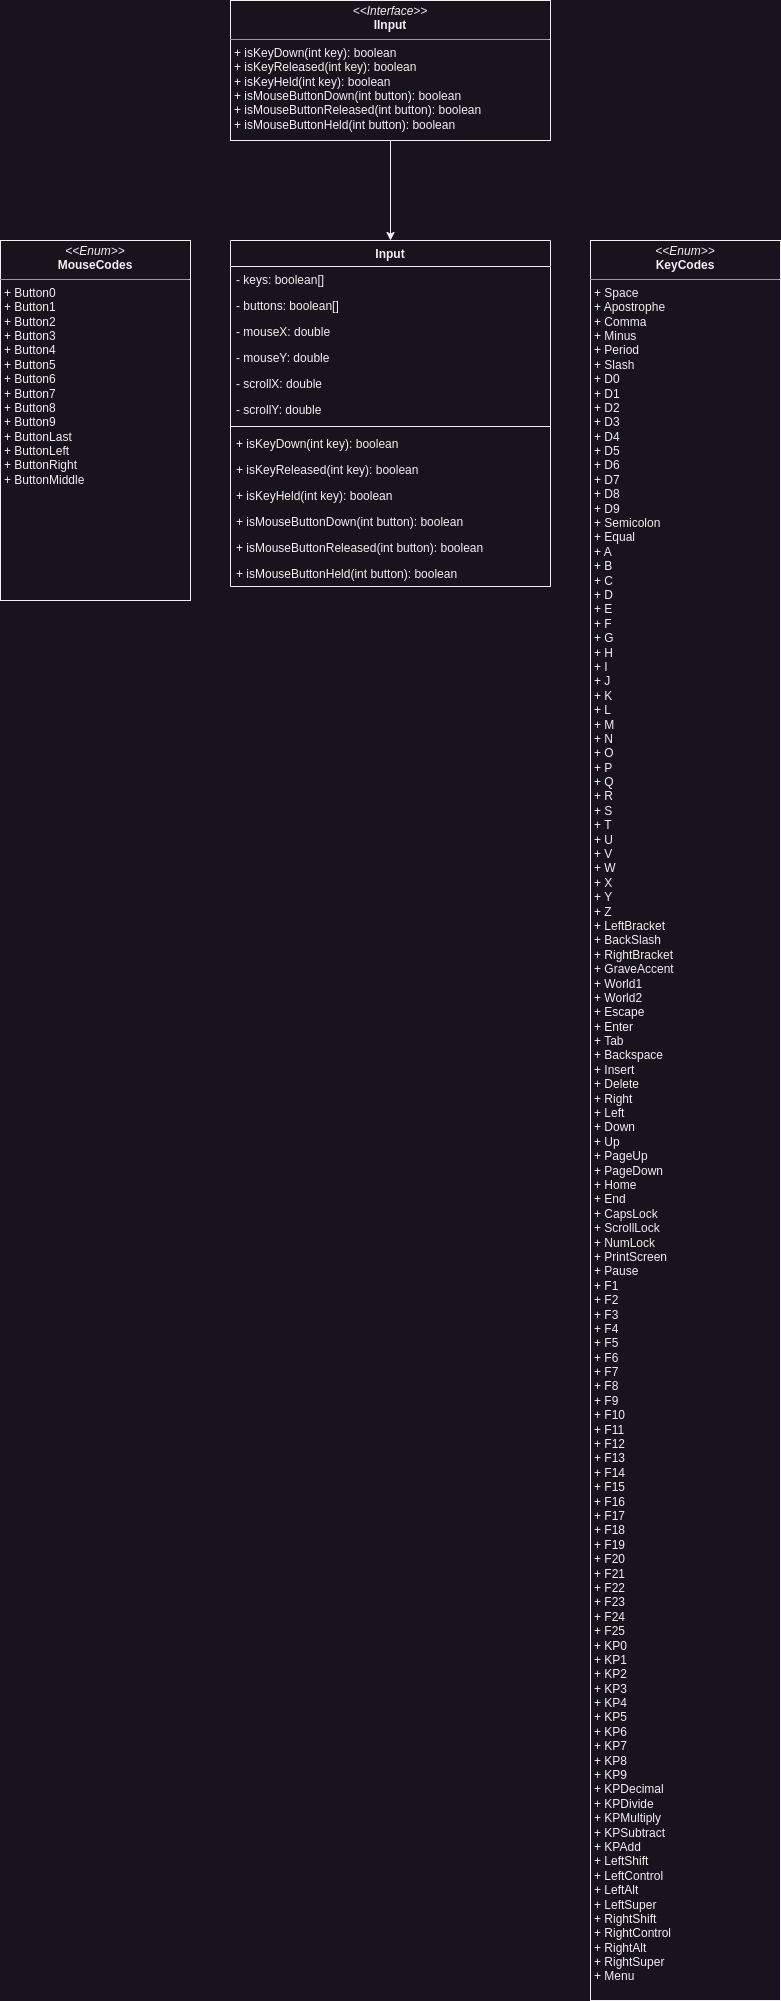

The diagram above was exported from draw.io. Its source (the exported page's mxGraphModel, read from the mxfile embedded in the PNG):
<mxGraphModel dx="474" dy="762" grid="1" gridSize="10" guides="1" tooltips="1" connect="1" arrows="1" fold="1" page="1" pageScale="1" pageWidth="850" pageHeight="1100" math="0" shadow="0">
  <root>
    <mxCell id="0" />
    <mxCell id="1" parent="0" />
    <mxCell id="y6v50In08nSSDRf1yCkO-16" style="edgeStyle=orthogonalEdgeStyle;rounded=0;orthogonalLoop=1;jettySize=auto;html=1;exitX=0.5;exitY=1;exitDx=0;exitDy=0;entryX=0.5;entryY=0;entryDx=0;entryDy=0;" edge="1" parent="1" source="y6v50In08nSSDRf1yCkO-1" target="y6v50In08nSSDRf1yCkO-2">
      <mxGeometry relative="1" as="geometry" />
    </mxCell>
    <mxCell id="y6v50In08nSSDRf1yCkO-1" value="&lt;p style=&quot;margin:0px;margin-top:4px;text-align:center;&quot;&gt;&lt;i&gt;&amp;lt;&amp;lt;Interface&amp;gt;&amp;gt;&lt;/i&gt;&lt;br&gt;&lt;b&gt;IInput&lt;/b&gt;&lt;/p&gt;&lt;hr size=&quot;1&quot;&gt;&lt;p style=&quot;margin:0px;margin-left:4px;&quot;&gt;+ isKeyDown(int key): boolean&lt;/p&gt;&lt;p style=&quot;margin:0px;margin-left:4px;&quot;&gt;+ isKeyReleased(int key): boolean&lt;/p&gt;&lt;p style=&quot;margin:0px;margin-left:4px;&quot;&gt;+ isKeyHeld(int key): boolean&lt;/p&gt;&lt;p style=&quot;margin:0px;margin-left:4px;&quot;&gt;+ isMouseButtonDown(int button): boolean&lt;/p&gt;&lt;p style=&quot;margin:0px;margin-left:4px;&quot;&gt;+ isMouseButtonReleased(int button): boolean&lt;/p&gt;&lt;p style=&quot;margin:0px;margin-left:4px;&quot;&gt;+ isMouseButtonHeld(int button): boolean&lt;/p&gt;" style="verticalAlign=top;align=left;overflow=fill;fontSize=12;fontFamily=Helvetica;html=1;whiteSpace=wrap;" vertex="1" parent="1">
      <mxGeometry x="280" y="120" width="320" height="140" as="geometry" />
    </mxCell>
    <mxCell id="y6v50In08nSSDRf1yCkO-2" value="Input" style="swimlane;fontStyle=1;align=center;verticalAlign=top;childLayout=stackLayout;horizontal=1;startSize=26;horizontalStack=0;resizeParent=1;resizeParentMax=0;resizeLast=0;collapsible=1;marginBottom=0;whiteSpace=wrap;html=1;" vertex="1" parent="1">
      <mxGeometry x="280" y="360" width="320" height="346" as="geometry" />
    </mxCell>
    <mxCell id="y6v50In08nSSDRf1yCkO-11" value="- keys: boolean[]" style="text;strokeColor=none;fillColor=none;align=left;verticalAlign=top;spacingLeft=4;spacingRight=4;overflow=hidden;rotatable=0;points=[[0,0.5],[1,0.5]];portConstraint=eastwest;whiteSpace=wrap;html=1;" vertex="1" parent="y6v50In08nSSDRf1yCkO-2">
      <mxGeometry y="26" width="320" height="26" as="geometry" />
    </mxCell>
    <mxCell id="y6v50In08nSSDRf1yCkO-12" value="- buttons: boolean[]" style="text;strokeColor=none;fillColor=none;align=left;verticalAlign=top;spacingLeft=4;spacingRight=4;overflow=hidden;rotatable=0;points=[[0,0.5],[1,0.5]];portConstraint=eastwest;whiteSpace=wrap;html=1;" vertex="1" parent="y6v50In08nSSDRf1yCkO-2">
      <mxGeometry y="52" width="320" height="26" as="geometry" />
    </mxCell>
    <mxCell id="y6v50In08nSSDRf1yCkO-13" value="- mouseX: double" style="text;strokeColor=none;fillColor=none;align=left;verticalAlign=top;spacingLeft=4;spacingRight=4;overflow=hidden;rotatable=0;points=[[0,0.5],[1,0.5]];portConstraint=eastwest;whiteSpace=wrap;html=1;" vertex="1" parent="y6v50In08nSSDRf1yCkO-2">
      <mxGeometry y="78" width="320" height="26" as="geometry" />
    </mxCell>
    <mxCell id="y6v50In08nSSDRf1yCkO-14" value="- mouseY: double" style="text;strokeColor=none;fillColor=none;align=left;verticalAlign=top;spacingLeft=4;spacingRight=4;overflow=hidden;rotatable=0;points=[[0,0.5],[1,0.5]];portConstraint=eastwest;whiteSpace=wrap;html=1;" vertex="1" parent="y6v50In08nSSDRf1yCkO-2">
      <mxGeometry y="104" width="320" height="26" as="geometry" />
    </mxCell>
    <mxCell id="y6v50In08nSSDRf1yCkO-15" value="- scrollX: double" style="text;strokeColor=none;fillColor=none;align=left;verticalAlign=top;spacingLeft=4;spacingRight=4;overflow=hidden;rotatable=0;points=[[0,0.5],[1,0.5]];portConstraint=eastwest;whiteSpace=wrap;html=1;" vertex="1" parent="y6v50In08nSSDRf1yCkO-2">
      <mxGeometry y="130" width="320" height="26" as="geometry" />
    </mxCell>
    <mxCell id="y6v50In08nSSDRf1yCkO-3" value="- scrollY: double" style="text;strokeColor=none;fillColor=none;align=left;verticalAlign=top;spacingLeft=4;spacingRight=4;overflow=hidden;rotatable=0;points=[[0,0.5],[1,0.5]];portConstraint=eastwest;whiteSpace=wrap;html=1;" vertex="1" parent="y6v50In08nSSDRf1yCkO-2">
      <mxGeometry y="156" width="320" height="26" as="geometry" />
    </mxCell>
    <mxCell id="y6v50In08nSSDRf1yCkO-4" value="" style="line;strokeWidth=1;fillColor=none;align=left;verticalAlign=middle;spacingTop=-1;spacingLeft=3;spacingRight=3;rotatable=0;labelPosition=right;points=[];portConstraint=eastwest;strokeColor=inherit;" vertex="1" parent="y6v50In08nSSDRf1yCkO-2">
      <mxGeometry y="182" width="320" height="8" as="geometry" />
    </mxCell>
    <mxCell id="y6v50In08nSSDRf1yCkO-6" value="+ isKeyDown(int key): boolean" style="text;strokeColor=none;fillColor=none;align=left;verticalAlign=top;spacingLeft=4;spacingRight=4;overflow=hidden;rotatable=0;points=[[0,0.5],[1,0.5]];portConstraint=eastwest;whiteSpace=wrap;html=1;" vertex="1" parent="y6v50In08nSSDRf1yCkO-2">
      <mxGeometry y="190" width="320" height="26" as="geometry" />
    </mxCell>
    <mxCell id="y6v50In08nSSDRf1yCkO-7" value="+ isKeyReleased(int key): boolean" style="text;strokeColor=none;fillColor=none;align=left;verticalAlign=top;spacingLeft=4;spacingRight=4;overflow=hidden;rotatable=0;points=[[0,0.5],[1,0.5]];portConstraint=eastwest;whiteSpace=wrap;html=1;" vertex="1" parent="y6v50In08nSSDRf1yCkO-2">
      <mxGeometry y="216" width="320" height="26" as="geometry" />
    </mxCell>
    <mxCell id="y6v50In08nSSDRf1yCkO-8" value="+ isKeyHeld(int key): boolean" style="text;strokeColor=none;fillColor=none;align=left;verticalAlign=top;spacingLeft=4;spacingRight=4;overflow=hidden;rotatable=0;points=[[0,0.5],[1,0.5]];portConstraint=eastwest;whiteSpace=wrap;html=1;" vertex="1" parent="y6v50In08nSSDRf1yCkO-2">
      <mxGeometry y="242" width="320" height="26" as="geometry" />
    </mxCell>
    <mxCell id="y6v50In08nSSDRf1yCkO-9" value="+ isMouseButtonDown(int button): boolean" style="text;strokeColor=none;fillColor=none;align=left;verticalAlign=top;spacingLeft=4;spacingRight=4;overflow=hidden;rotatable=0;points=[[0,0.5],[1,0.5]];portConstraint=eastwest;whiteSpace=wrap;html=1;" vertex="1" parent="y6v50In08nSSDRf1yCkO-2">
      <mxGeometry y="268" width="320" height="26" as="geometry" />
    </mxCell>
    <mxCell id="y6v50In08nSSDRf1yCkO-10" value="+ isMouseButtonReleased(int button): boolean" style="text;strokeColor=none;fillColor=none;align=left;verticalAlign=top;spacingLeft=4;spacingRight=4;overflow=hidden;rotatable=0;points=[[0,0.5],[1,0.5]];portConstraint=eastwest;whiteSpace=wrap;html=1;" vertex="1" parent="y6v50In08nSSDRf1yCkO-2">
      <mxGeometry y="294" width="320" height="26" as="geometry" />
    </mxCell>
    <mxCell id="y6v50In08nSSDRf1yCkO-5" value="+ isMouseButtonHeld(int button): boolean" style="text;strokeColor=none;fillColor=none;align=left;verticalAlign=top;spacingLeft=4;spacingRight=4;overflow=hidden;rotatable=0;points=[[0,0.5],[1,0.5]];portConstraint=eastwest;whiteSpace=wrap;html=1;" vertex="1" parent="y6v50In08nSSDRf1yCkO-2">
      <mxGeometry y="320" width="320" height="26" as="geometry" />
    </mxCell>
    <mxCell id="y6v50In08nSSDRf1yCkO-17" value="&lt;p style=&quot;margin:0px;margin-top:4px;text-align:center;&quot;&gt;&lt;i&gt;&amp;lt;&amp;lt;Enum&amp;gt;&amp;gt;&lt;/i&gt;&lt;br&gt;&lt;b&gt;KeyCodes&lt;/b&gt;&lt;/p&gt;&lt;hr size=&quot;1&quot;&gt;&lt;p style=&quot;margin:0px;margin-left:4px;&quot;&gt;+ Space&lt;/p&gt;&lt;p style=&quot;margin:0px;margin-left:4px;&quot;&gt;+ Apostrophe&lt;/p&gt;&lt;p style=&quot;margin:0px;margin-left:4px;&quot;&gt;+ Comma&lt;/p&gt;&lt;p style=&quot;margin:0px;margin-left:4px;&quot;&gt;+ Minus&lt;/p&gt;&lt;p style=&quot;margin:0px;margin-left:4px;&quot;&gt;+ Period&lt;/p&gt;&lt;p style=&quot;margin:0px;margin-left:4px;&quot;&gt;+ Slash&lt;/p&gt;&lt;p style=&quot;margin:0px;margin-left:4px;&quot;&gt;+ D0&lt;/p&gt;&lt;p style=&quot;margin:0px;margin-left:4px;&quot;&gt;+ D1&lt;/p&gt;&lt;p style=&quot;margin:0px;margin-left:4px;&quot;&gt;+ D2&lt;/p&gt;&lt;p style=&quot;margin:0px;margin-left:4px;&quot;&gt;+ D3&lt;/p&gt;&lt;p style=&quot;margin:0px;margin-left:4px;&quot;&gt;+ D4&lt;/p&gt;&lt;p style=&quot;margin:0px;margin-left:4px;&quot;&gt;+ D5&lt;/p&gt;&lt;p style=&quot;margin:0px;margin-left:4px;&quot;&gt;+ D6&lt;/p&gt;&lt;p style=&quot;margin:0px;margin-left:4px;&quot;&gt;+ D7&lt;/p&gt;&lt;p style=&quot;margin:0px;margin-left:4px;&quot;&gt;+ D8&lt;/p&gt;&lt;p style=&quot;margin:0px;margin-left:4px;&quot;&gt;+ D9&lt;/p&gt;&lt;p style=&quot;margin:0px;margin-left:4px;&quot;&gt;+ Semicolon&lt;/p&gt;&lt;p style=&quot;margin:0px;margin-left:4px;&quot;&gt;+ Equal&lt;/p&gt;&lt;p style=&quot;margin:0px;margin-left:4px;&quot;&gt;+ A&lt;/p&gt;&lt;p style=&quot;margin:0px;margin-left:4px;&quot;&gt;+ B&lt;/p&gt;&lt;p style=&quot;margin:0px;margin-left:4px;&quot;&gt;+ C&lt;/p&gt;&lt;p style=&quot;margin:0px;margin-left:4px;&quot;&gt;+ D&lt;/p&gt;&lt;p style=&quot;margin:0px;margin-left:4px;&quot;&gt;+ E&lt;/p&gt;&lt;p style=&quot;margin:0px;margin-left:4px;&quot;&gt;+ F&lt;/p&gt;&lt;p style=&quot;margin:0px;margin-left:4px;&quot;&gt;+ G&lt;/p&gt;&lt;p style=&quot;margin:0px;margin-left:4px;&quot;&gt;+ H&lt;/p&gt;&lt;p style=&quot;margin:0px;margin-left:4px;&quot;&gt;+ I&lt;/p&gt;&lt;p style=&quot;margin:0px;margin-left:4px;&quot;&gt;+ J&lt;/p&gt;&lt;p style=&quot;margin:0px;margin-left:4px;&quot;&gt;+ K&lt;/p&gt;&lt;p style=&quot;margin:0px;margin-left:4px;&quot;&gt;+ L&lt;/p&gt;&lt;p style=&quot;margin:0px;margin-left:4px;&quot;&gt;+ M&lt;/p&gt;&lt;p style=&quot;margin:0px;margin-left:4px;&quot;&gt;+ N&lt;/p&gt;&lt;p style=&quot;margin:0px;margin-left:4px;&quot;&gt;+ O&lt;/p&gt;&lt;p style=&quot;margin:0px;margin-left:4px;&quot;&gt;+ P&lt;/p&gt;&lt;p style=&quot;margin:0px;margin-left:4px;&quot;&gt;+ Q&lt;/p&gt;&lt;p style=&quot;margin:0px;margin-left:4px;&quot;&gt;+ R&lt;/p&gt;&lt;p style=&quot;margin:0px;margin-left:4px;&quot;&gt;+ S&lt;/p&gt;&lt;p style=&quot;margin:0px;margin-left:4px;&quot;&gt;+ T&lt;/p&gt;&lt;p style=&quot;margin:0px;margin-left:4px;&quot;&gt;+ U&lt;/p&gt;&lt;p style=&quot;margin:0px;margin-left:4px;&quot;&gt;+ V&lt;/p&gt;&lt;p style=&quot;margin:0px;margin-left:4px;&quot;&gt;+ W&lt;/p&gt;&lt;p style=&quot;margin:0px;margin-left:4px;&quot;&gt;+ X&lt;/p&gt;&lt;p style=&quot;margin:0px;margin-left:4px;&quot;&gt;+ Y&lt;/p&gt;&lt;p style=&quot;margin:0px;margin-left:4px;&quot;&gt;+ Z&lt;/p&gt;&lt;p style=&quot;margin:0px;margin-left:4px;&quot;&gt;+ LeftBracket&lt;/p&gt;&lt;p style=&quot;margin:0px;margin-left:4px;&quot;&gt;+ BackSlash&lt;/p&gt;&lt;p style=&quot;margin:0px;margin-left:4px;&quot;&gt;+ RightBracket&lt;/p&gt;&lt;p style=&quot;margin:0px;margin-left:4px;&quot;&gt;+ GraveAccent&lt;/p&gt;&lt;p style=&quot;margin:0px;margin-left:4px;&quot;&gt;+ World1&lt;/p&gt;&lt;p style=&quot;margin:0px;margin-left:4px;&quot;&gt;+ World2&lt;/p&gt;&lt;p style=&quot;margin:0px;margin-left:4px;&quot;&gt;+ Escape&lt;/p&gt;&lt;p style=&quot;margin:0px;margin-left:4px;&quot;&gt;+ Enter&lt;/p&gt;&lt;p style=&quot;margin:0px;margin-left:4px;&quot;&gt;+ Tab&lt;/p&gt;&lt;p style=&quot;margin:0px;margin-left:4px;&quot;&gt;+ Backspace&lt;/p&gt;&lt;p style=&quot;margin:0px;margin-left:4px;&quot;&gt;+ Insert&lt;/p&gt;&lt;p style=&quot;margin:0px;margin-left:4px;&quot;&gt;+ Delete&lt;/p&gt;&lt;p style=&quot;margin:0px;margin-left:4px;&quot;&gt;+ Right&lt;/p&gt;&lt;p style=&quot;margin:0px;margin-left:4px;&quot;&gt;+ Left&lt;/p&gt;&lt;p style=&quot;margin:0px;margin-left:4px;&quot;&gt;+ Down&lt;/p&gt;&lt;p style=&quot;margin:0px;margin-left:4px;&quot;&gt;+ Up&lt;/p&gt;&lt;p style=&quot;margin:0px;margin-left:4px;&quot;&gt;+ PageUp&lt;/p&gt;&lt;p style=&quot;margin:0px;margin-left:4px;&quot;&gt;+ PageDown&lt;/p&gt;&lt;p style=&quot;margin:0px;margin-left:4px;&quot;&gt;+ Home&lt;/p&gt;&lt;p style=&quot;margin:0px;margin-left:4px;&quot;&gt;+ End&lt;/p&gt;&lt;p style=&quot;margin:0px;margin-left:4px;&quot;&gt;+ CapsLock&lt;/p&gt;&lt;p style=&quot;margin:0px;margin-left:4px;&quot;&gt;+ ScrollLock&lt;/p&gt;&lt;p style=&quot;margin:0px;margin-left:4px;&quot;&gt;+ NumLock&lt;/p&gt;&lt;p style=&quot;margin:0px;margin-left:4px;&quot;&gt;+ PrintScreen&lt;/p&gt;&lt;p style=&quot;margin:0px;margin-left:4px;&quot;&gt;+ Pause&lt;/p&gt;&lt;p style=&quot;margin:0px;margin-left:4px;&quot;&gt;+ F1&lt;/p&gt;&lt;p style=&quot;margin:0px;margin-left:4px;&quot;&gt;+ F2&lt;/p&gt;&lt;p style=&quot;margin:0px;margin-left:4px;&quot;&gt;+ F3&lt;/p&gt;&lt;p style=&quot;margin:0px;margin-left:4px;&quot;&gt;+ F4&lt;/p&gt;&lt;p style=&quot;margin:0px;margin-left:4px;&quot;&gt;+ F5&lt;/p&gt;&lt;p style=&quot;margin:0px;margin-left:4px;&quot;&gt;+ F6&lt;/p&gt;&lt;p style=&quot;margin:0px;margin-left:4px;&quot;&gt;+ F7&lt;/p&gt;&lt;p style=&quot;margin:0px;margin-left:4px;&quot;&gt;+ F8&lt;/p&gt;&lt;p style=&quot;margin:0px;margin-left:4px;&quot;&gt;+ F9&lt;/p&gt;&lt;p style=&quot;margin:0px;margin-left:4px;&quot;&gt;+ F10&lt;/p&gt;&lt;p style=&quot;margin:0px;margin-left:4px;&quot;&gt;+ F11&lt;/p&gt;&lt;p style=&quot;margin:0px;margin-left:4px;&quot;&gt;+ F12&lt;/p&gt;&lt;p style=&quot;margin:0px;margin-left:4px;&quot;&gt;+ F13&lt;/p&gt;&lt;p style=&quot;margin:0px;margin-left:4px;&quot;&gt;+ F14&lt;/p&gt;&lt;p style=&quot;margin:0px;margin-left:4px;&quot;&gt;+ F15&lt;/p&gt;&lt;p style=&quot;margin:0px;margin-left:4px;&quot;&gt;+ F16&lt;/p&gt;&lt;p style=&quot;margin:0px;margin-left:4px;&quot;&gt;+ F17&lt;/p&gt;&lt;p style=&quot;margin:0px;margin-left:4px;&quot;&gt;+ F18&lt;/p&gt;&lt;p style=&quot;margin:0px;margin-left:4px;&quot;&gt;+ F19&lt;/p&gt;&lt;p style=&quot;margin:0px;margin-left:4px;&quot;&gt;+ F20&lt;/p&gt;&lt;p style=&quot;margin:0px;margin-left:4px;&quot;&gt;+ F21&lt;/p&gt;&lt;p style=&quot;margin:0px;margin-left:4px;&quot;&gt;+ F22&lt;/p&gt;&lt;p style=&quot;margin:0px;margin-left:4px;&quot;&gt;+ F23&lt;/p&gt;&lt;p style=&quot;margin:0px;margin-left:4px;&quot;&gt;+ F24&lt;/p&gt;&lt;p style=&quot;margin:0px;margin-left:4px;&quot;&gt;+ F25&lt;/p&gt;&lt;p style=&quot;margin:0px;margin-left:4px;&quot;&gt;+ KP0&lt;/p&gt;&lt;p style=&quot;margin:0px;margin-left:4px;&quot;&gt;+ KP1&lt;/p&gt;&lt;p style=&quot;margin:0px;margin-left:4px;&quot;&gt;+ KP2&lt;/p&gt;&lt;p style=&quot;margin:0px;margin-left:4px;&quot;&gt;+ KP3&lt;/p&gt;&lt;p style=&quot;margin:0px;margin-left:4px;&quot;&gt;+ KP4&lt;/p&gt;&lt;p style=&quot;margin:0px;margin-left:4px;&quot;&gt;+ KP5&lt;/p&gt;&lt;p style=&quot;margin:0px;margin-left:4px;&quot;&gt;+ KP6&lt;/p&gt;&lt;p style=&quot;margin:0px;margin-left:4px;&quot;&gt;+ KP7&lt;/p&gt;&lt;p style=&quot;margin:0px;margin-left:4px;&quot;&gt;+ KP8&lt;/p&gt;&lt;p style=&quot;margin:0px;margin-left:4px;&quot;&gt;+ KP9&lt;/p&gt;&lt;p style=&quot;margin:0px;margin-left:4px;&quot;&gt;+ KPDecimal&lt;/p&gt;&lt;p style=&quot;margin:0px;margin-left:4px;&quot;&gt;+ KPDivide&lt;/p&gt;&lt;p style=&quot;margin:0px;margin-left:4px;&quot;&gt;+ KPMultiply&lt;/p&gt;&lt;p style=&quot;margin:0px;margin-left:4px;&quot;&gt;+ KPSubtract&lt;/p&gt;&lt;p style=&quot;margin:0px;margin-left:4px;&quot;&gt;+ KPAdd&lt;/p&gt;&lt;p style=&quot;margin:0px;margin-left:4px;&quot;&gt;+ LeftShift&lt;/p&gt;&lt;p style=&quot;margin:0px;margin-left:4px;&quot;&gt;+ LeftControl&lt;/p&gt;&lt;p style=&quot;margin:0px;margin-left:4px;&quot;&gt;+ LeftAlt&lt;/p&gt;&lt;p style=&quot;margin:0px;margin-left:4px;&quot;&gt;+ LeftSuper&lt;/p&gt;&lt;p style=&quot;margin:0px;margin-left:4px;&quot;&gt;+ RightShift&lt;/p&gt;&lt;p style=&quot;margin:0px;margin-left:4px;&quot;&gt;+ RightControl&lt;/p&gt;&lt;p style=&quot;margin:0px;margin-left:4px;&quot;&gt;+ RightAlt&lt;/p&gt;&lt;p style=&quot;margin:0px;margin-left:4px;&quot;&gt;+ RightSuper&lt;/p&gt;&lt;p style=&quot;margin:0px;margin-left:4px;&quot;&gt;+ Menu&lt;/p&gt;" style="verticalAlign=top;align=left;overflow=fill;fontSize=12;fontFamily=Helvetica;html=1;whiteSpace=wrap;" vertex="1" parent="1">
      <mxGeometry x="640" y="360" width="190" height="1760" as="geometry" />
    </mxCell>
    <mxCell id="y6v50In08nSSDRf1yCkO-18" value="&lt;p style=&quot;margin:0px;margin-top:4px;text-align:center;&quot;&gt;&lt;i&gt;&amp;lt;&amp;lt;Enum&amp;gt;&amp;gt;&lt;/i&gt;&lt;br&gt;&lt;b&gt;MouseCodes&lt;/b&gt;&lt;/p&gt;&lt;hr size=&quot;1&quot;&gt;&lt;p style=&quot;margin:0px;margin-left:4px;&quot;&gt;+ Button0&lt;/p&gt;&lt;p style=&quot;margin:0px;margin-left:4px;&quot;&gt;+ Button1&lt;/p&gt;&lt;p style=&quot;margin:0px;margin-left:4px;&quot;&gt;+ Button2&lt;/p&gt;&lt;p style=&quot;margin:0px;margin-left:4px;&quot;&gt;+ Button3&lt;/p&gt;&lt;p style=&quot;margin:0px;margin-left:4px;&quot;&gt;+ Button4&lt;/p&gt;&lt;p style=&quot;margin:0px;margin-left:4px;&quot;&gt;+ Button5&lt;/p&gt;&lt;p style=&quot;margin:0px;margin-left:4px;&quot;&gt;+ Button6&lt;/p&gt;&lt;p style=&quot;margin:0px;margin-left:4px;&quot;&gt;+ Button7&lt;/p&gt;&lt;p style=&quot;margin:0px;margin-left:4px;&quot;&gt;+ Button8&lt;/p&gt;&lt;p style=&quot;margin:0px;margin-left:4px;&quot;&gt;+ Button9&lt;/p&gt;&lt;p style=&quot;margin:0px;margin-left:4px;&quot;&gt;+ ButtonLast&lt;/p&gt;&lt;p style=&quot;margin:0px;margin-left:4px;&quot;&gt;+ ButtonLeft&lt;/p&gt;&lt;p style=&quot;margin:0px;margin-left:4px;&quot;&gt;+ ButtonRight&lt;/p&gt;&lt;p style=&quot;margin:0px;margin-left:4px;&quot;&gt;+ ButtonMiddle&lt;/p&gt;" style="verticalAlign=top;align=left;overflow=fill;fontSize=12;fontFamily=Helvetica;html=1;whiteSpace=wrap;" vertex="1" parent="1">
      <mxGeometry x="50" y="360" width="190" height="360" as="geometry" />
    </mxCell>
  </root>
</mxGraphModel>